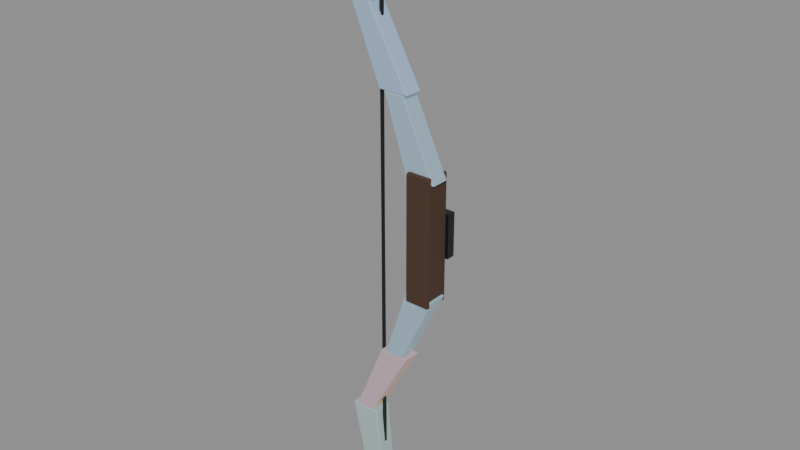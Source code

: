 # Source: crystal-weapon-bow.blend  (saved by Blender 5.0.118; exported with 4.5.12 LTS)
import bpy
from mathutils import Matrix  # noqa: F401  (used for matrix-valued properties, if any)

bpy.ops.wm.read_factory_settings(use_empty=True)
scene = bpy.context.scene
scene.name = 'Scene'

# ---- images (referenced by path relative to the original .blend; pixels are not part of the script)
import os
ASSET_DIR = os.environ.get("B2B_ASSET_DIR", "")  # directory of the original .blend (textures are referenced by path, not embedded)
HERE = os.path.dirname(os.path.abspath(__file__))  # packed textures are extracted next to this script under _unpacked/

def load_image(name, relpath, width, height, colorspace="sRGB"):
    """Load a texture the original file referenced (path relative to the .blend, or extracted next to this script)."""
    p = next((c for c in (os.path.join(HERE, relpath), os.path.join(ASSET_DIR, relpath)) if relpath and os.path.exists(c)), "")
    if p:
        img = bpy.data.images.load(p, check_existing=True)
        img.name = name
    else:  # same state as the original file: an image datablock whose file is absent (Cycles renders it pink)
        img = bpy.data.images.new(name, width, height)
        img.source = "FILE"
        img.filepath = "//" + (relpath or name)
    img.colorspace_settings.name = colorspace
    return img
img_weapon_leather = load_image('weapon-leather', '_unpacked/7c668108f2f21f0a.5a960c8f.png', 512, 512, 'sRGB')
img_weapon_blackmetal = load_image('weapon-blackmetal', '_unpacked/6d89691b755f7692.1e0d077e.png', 512, 512, 'sRGB')
img_weapon_crystal = load_image('weapon-crystal', '_unpacked/559b0693e9322b54.acdf325c.png', 512, 512, 'sRGB')
img_weapon_prismatic = load_image('weapon-prismatic', '_unpacked/cc484f63233d87f6.275cebcc.png', 512, 512, 'sRGB')
img_weapon_crystal_bright = load_image('weapon-crystal-bright', '_unpacked/53b8717b7c76bf74.536d2102.png', 512, 512, 'sRGB')

# ---- materials (node trees are filled in below, after node groups)
mat_magenheim_crystal_weapon_crystal_weapon_bow_grip_leather = bpy.data.materials.new('magenheim.crystal-weapon.crystal-weapon-bow.grip.leather')
mat_magenheim_crystal_weapon_crystal_weapon_bow_grip_leather.use_backface_culling = True
mat_magenheim_crystal_weapon_crystal_weapon_bow_blackmetal_metal = bpy.data.materials.new('magenheim.crystal-weapon.crystal-weapon-bow.blackmetal.metal')
mat_magenheim_crystal_weapon_crystal_weapon_bow_blackmetal_metal.use_backface_culling = True
mat_magenheim_crystal_weapon_crystal_weapon_bow_crystal_crystal = bpy.data.materials.new('magenheim.crystal-weapon.crystal-weapon-bow.crystal.crystal')
mat_magenheim_crystal_weapon_crystal_weapon_bow_crystal_crystal.use_backface_culling = True
mat_magenheim_crystal_weapon_crystal_weapon_bow_rainbow_4_crystal = bpy.data.materials.new('magenheim.crystal-weapon.crystal-weapon-bow.rainbow.4.crystal')
mat_magenheim_crystal_weapon_crystal_weapon_bow_rainbow_4_crystal.use_backface_culling = True
mat_magenheim_crystal_weapon_crystal_weapon_bow_rainbow_6_crystal = bpy.data.materials.new('magenheim.crystal-weapon.crystal-weapon-bow.rainbow.6.crystal')
mat_magenheim_crystal_weapon_crystal_weapon_bow_rainbow_6_crystal.use_backface_culling = True
mat_magenheim_crystal_weapon_crystal_weapon_bow_rainbow_1_crystal = bpy.data.materials.new('magenheim.crystal-weapon.crystal-weapon-bow.rainbow.1.crystal')
mat_magenheim_crystal_weapon_crystal_weapon_bow_rainbow_1_crystal.use_backface_culling = True
mat_magenheim_crystal_weapon_crystal_weapon_bow_rainbow_3_crystal = bpy.data.materials.new('magenheim.crystal-weapon.crystal-weapon-bow.rainbow.3.crystal')
mat_magenheim_crystal_weapon_crystal_weapon_bow_rainbow_3_crystal.use_backface_culling = True
mat_magenheim_crystal_weapon_crystal_weapon_bow_crystal_bright_crys = bpy.data.materials.new('magenheim.crystal-weapon.crystal-weapon-bow.crystal-bright.crys')
mat_magenheim_crystal_weapon_crystal_weapon_bow_crystal_bright_crys.use_backface_culling = True

# ---- material node trees
mat_magenheim_crystal_weapon_crystal_weapon_bow_grip_leather.use_nodes = True; mat_magenheim_crystal_weapon_crystal_weapon_bow_grip_leather.node_tree.nodes.clear()
_N = mat_magenheim_crystal_weapon_crystal_weapon_bow_grip_leather.node_tree.nodes; _L = mat_magenheim_crystal_weapon_crystal_weapon_bow_grip_leather.node_tree.links
n0 = _N.new('ShaderNodeBsdfPrincipled'); n0.name = 'Principled BSDF'; n0.location = (-200, 100)
n0.inputs[2].default_value = 0.78
n0.inputs[27].default_value = (0.0, 0.0, 0.0, 1.0)
n0.inputs[28].default_value = 1.0
n1 = _N.new('ShaderNodeOutputMaterial'); n1.name = 'Material Output'; n1.location = (200, 100)
n2 = _N.new('ShaderNodeTexImage'); n2.name = 'Image Texture'; n2.location = (0, 0)
n2.image = img_weapon_leather
_L.new(n0.outputs[0], n1.inputs[0])
_L.new(n2.outputs[0], n0.inputs[0])
n1.is_active_output = True
mat_magenheim_crystal_weapon_crystal_weapon_bow_blackmetal_metal.use_nodes = True; mat_magenheim_crystal_weapon_crystal_weapon_bow_blackmetal_metal.node_tree.nodes.clear()
_N = mat_magenheim_crystal_weapon_crystal_weapon_bow_blackmetal_metal.node_tree.nodes; _L = mat_magenheim_crystal_weapon_crystal_weapon_bow_blackmetal_metal.node_tree.links
n0 = _N.new('ShaderNodeBsdfPrincipled'); n0.name = 'Principled BSDF'; n0.location = (-200, 100)
n0.inputs[1].default_value = 0.72
n0.inputs[2].default_value = 0.34
n0.inputs[27].default_value = (0.0, 0.0, 0.0, 1.0)
n0.inputs[28].default_value = 1.0
n1 = _N.new('ShaderNodeOutputMaterial'); n1.name = 'Material Output'; n1.location = (200, 100)
n2 = _N.new('ShaderNodeTexImage'); n2.name = 'Image Texture'; n2.location = (0, 0)
n2.image = img_weapon_blackmetal
_L.new(n0.outputs[0], n1.inputs[0])
_L.new(n2.outputs[0], n0.inputs[0])
n1.is_active_output = True
mat_magenheim_crystal_weapon_crystal_weapon_bow_crystal_crystal.use_nodes = True; mat_magenheim_crystal_weapon_crystal_weapon_bow_crystal_crystal.node_tree.nodes.clear()
_N = mat_magenheim_crystal_weapon_crystal_weapon_bow_crystal_crystal.node_tree.nodes; _L = mat_magenheim_crystal_weapon_crystal_weapon_bow_crystal_crystal.node_tree.links
n0 = _N.new('ShaderNodeBsdfPrincipled'); n0.name = 'Principled BSDF'; n0.location = (-200, 100)
n0.inputs[1].default_value = 0.03
n0.inputs[2].default_value = 0.22
n0.inputs[27].default_value = (0.165, 0.258, 0.282, 1.0)
n0.inputs[28].default_value = 0.65
n1 = _N.new('ShaderNodeOutputMaterial'); n1.name = 'Material Output'; n1.location = (200, 100)
n2 = _N.new('ShaderNodeTexImage'); n2.name = 'Image Texture'; n2.location = (0, 0)
n2.image = img_weapon_crystal
_L.new(n0.outputs[0], n1.inputs[0])
_L.new(n2.outputs[0], n0.inputs[0])
n1.is_active_output = True
mat_magenheim_crystal_weapon_crystal_weapon_bow_rainbow_4_crystal.use_nodes = True; mat_magenheim_crystal_weapon_crystal_weapon_bow_rainbow_4_crystal.node_tree.nodes.clear()
_N = mat_magenheim_crystal_weapon_crystal_weapon_bow_rainbow_4_crystal.node_tree.nodes; _L = mat_magenheim_crystal_weapon_crystal_weapon_bow_rainbow_4_crystal.node_tree.links
n0 = _N.new('ShaderNodeBsdfPrincipled'); n0.name = 'Principled BSDF'; n0.location = (-200, 100)
n0.inputs[1].default_value = 0.02
n0.inputs[2].default_value = 0.22
n0.inputs[27].default_value = (0.0476, 0.2992, 0.34, 1.0)
n0.inputs[28].default_value = 0.65
n1 = _N.new('ShaderNodeOutputMaterial'); n1.name = 'Material Output'; n1.location = (200, 100)
n2 = _N.new('ShaderNodeTexImage'); n2.name = 'Image Texture'; n2.location = (0, 0)
n2.image = img_weapon_prismatic
_L.new(n0.outputs[0], n1.inputs[0])
_L.new(n2.outputs[0], n0.inputs[0])
n1.is_active_output = True
mat_magenheim_crystal_weapon_crystal_weapon_bow_rainbow_6_crystal.use_nodes = True; mat_magenheim_crystal_weapon_crystal_weapon_bow_rainbow_6_crystal.node_tree.nodes.clear()
_N = mat_magenheim_crystal_weapon_crystal_weapon_bow_rainbow_6_crystal.node_tree.nodes; _L = mat_magenheim_crystal_weapon_crystal_weapon_bow_rainbow_6_crystal.node_tree.links
n0 = _N.new('ShaderNodeBsdfPrincipled'); n0.name = 'Principled BSDF'; n0.location = (-200, 100)
n0.inputs[1].default_value = 0.02
n0.inputs[2].default_value = 0.22
n0.inputs[27].default_value = (0.2652, 0.0748, 0.34, 1.0)
n0.inputs[28].default_value = 0.65
n1 = _N.new('ShaderNodeOutputMaterial'); n1.name = 'Material Output'; n1.location = (200, 100)
n2 = _N.new('ShaderNodeTexImage'); n2.name = 'Image Texture'; n2.location = (0, 0)
n2.image = img_weapon_prismatic
_L.new(n0.outputs[0], n1.inputs[0])
_L.new(n2.outputs[0], n0.inputs[0])
n1.is_active_output = True
mat_magenheim_crystal_weapon_crystal_weapon_bow_rainbow_1_crystal.use_nodes = True; mat_magenheim_crystal_weapon_crystal_weapon_bow_rainbow_1_crystal.node_tree.nodes.clear()
_N = mat_magenheim_crystal_weapon_crystal_weapon_bow_rainbow_1_crystal.node_tree.nodes; _L = mat_magenheim_crystal_weapon_crystal_weapon_bow_rainbow_1_crystal.node_tree.links
n0 = _N.new('ShaderNodeBsdfPrincipled'); n0.name = 'Principled BSDF'; n0.location = (-200, 100)
n0.inputs[1].default_value = 0.02
n0.inputs[2].default_value = 0.22
n0.inputs[27].default_value = (0.34, 0.1904, 0.034, 1.0)
n0.inputs[28].default_value = 0.65
n1 = _N.new('ShaderNodeOutputMaterial'); n1.name = 'Material Output'; n1.location = (200, 100)
n2 = _N.new('ShaderNodeTexImage'); n2.name = 'Image Texture'; n2.location = (0, 0)
n2.image = img_weapon_prismatic
_L.new(n0.outputs[0], n1.inputs[0])
_L.new(n2.outputs[0], n0.inputs[0])
n1.is_active_output = True
mat_magenheim_crystal_weapon_crystal_weapon_bow_rainbow_3_crystal.use_nodes = True; mat_magenheim_crystal_weapon_crystal_weapon_bow_rainbow_3_crystal.node_tree.nodes.clear()
_N = mat_magenheim_crystal_weapon_crystal_weapon_bow_rainbow_3_crystal.node_tree.nodes; _L = mat_magenheim_crystal_weapon_crystal_weapon_bow_rainbow_3_crystal.node_tree.links
n0 = _N.new('ShaderNodeBsdfPrincipled'); n0.name = 'Principled BSDF'; n0.location = (-200, 100)
n0.inputs[1].default_value = 0.02
n0.inputs[2].default_value = 0.22
n0.inputs[27].default_value = (0.102, 0.323, 0.102, 1.0)
n0.inputs[28].default_value = 0.65
n1 = _N.new('ShaderNodeOutputMaterial'); n1.name = 'Material Output'; n1.location = (200, 100)
n2 = _N.new('ShaderNodeTexImage'); n2.name = 'Image Texture'; n2.location = (0, 0)
n2.image = img_weapon_prismatic
_L.new(n0.outputs[0], n1.inputs[0])
_L.new(n2.outputs[0], n0.inputs[0])
n1.is_active_output = True
mat_magenheim_crystal_weapon_crystal_weapon_bow_crystal_bright_crys.use_nodes = True; mat_magenheim_crystal_weapon_crystal_weapon_bow_crystal_bright_crys.node_tree.nodes.clear()
_N = mat_magenheim_crystal_weapon_crystal_weapon_bow_crystal_bright_crys.node_tree.nodes; _L = mat_magenheim_crystal_weapon_crystal_weapon_bow_crystal_bright_crys.node_tree.links
n0 = _N.new('ShaderNodeBsdfPrincipled'); n0.name = 'Principled BSDF'; n0.location = (-200, 100)
n0.inputs[1].default_value = 0.02
n0.inputs[2].default_value = 0.22
n0.inputs[27].default_value = (0.42, 0.485, 0.5, 1.0)
n0.inputs[28].default_value = 0.65
n1 = _N.new('ShaderNodeOutputMaterial'); n1.name = 'Material Output'; n1.location = (200, 100)
n2 = _N.new('ShaderNodeTexImage'); n2.name = 'Image Texture'; n2.location = (0, 0)
n2.image = img_weapon_crystal_bright
_L.new(n0.outputs[0], n1.inputs[0])
_L.new(n2.outputs[0], n0.inputs[0])
n1.is_active_output = True

# ---- meshes
me_riser = bpy.data.meshes.new('riser')
me_riser.from_pydata([(-0.0375, 0.0375, -0.195), (0.0375, 0.0375, -0.195), (0.0375, 0.0375, 0.195), (-0.0375, 0.0375, 0.195), (-0.0375, -0.0375, -0.195), (0.0375, -0.0375, -0.195), (0.0375, -0.0375, 0.195), (-0.0375, -0.0375, 0.195)], [], [(0, 3, 2), (0, 2, 1), (4, 5, 6), (4, 6, 7), (0, 4, 7), (0, 7, 3), (1, 2, 6), (1, 6, 5), (0, 1, 5), (0, 5, 4), (3, 7, 6), (3, 6, 2)])
_uv = me_riser.uv_layers.new(name='UVMap')
_uv.uv.foreach_set('vector', [0.005268, 0.9905, 0.005268, 0.005268, 0.1947, 0.005268, 0.005268, 0.9905, 0.1947, 0.005268, 0.1947, 0.9905, 0.3947, 0.9905, 0.2053, 0.9905, 0.2053, 0.005268, 0.3947, 0.9905, 0.2053, 0.005268, 0.3947, 0.005268, 0.5947, 0.9905, 0.4053, 0.9905, 0.4053, 0.005268, 0.5947, 0.9905, 0.4053, 0.005268, 0.5947, 0.005268, 0.6053, 0.9905, 0.6053, 0.005268, 0.7947, 0.005268, 0.6053, 0.9905, 0.7947, 0.005268, 0.7947, 0.9905, 0.9947, 0.005268, 0.9947, 0.1947, 0.8053, 0.1947, 0.9947, 0.005268, 0.8053, 0.1947, 0.8053, 0.005268, 0.9947, 0.3947, 0.8053, 0.3947, 0.8053, 0.2053, 0.9947, 0.3947, 0.8053, 0.2053, 0.9947, 0.2053])
me_riser.materials.append(mat_magenheim_crystal_weapon_crystal_weapon_bow_grip_leather)
me_riser.update()
me_grip_band = bpy.data.meshes.new('grip-band')
me_grip_band.from_pydata([(-0.045, 0.01312, -0.0675), (0.045, 0.01312, -0.0675), (0.045, 0.01312, 0.0675), (-0.045, 0.01312, 0.0675), (-0.045, -0.01312, -0.0675), (0.045, -0.01312, -0.0675), (0.045, -0.01312, 0.0675), (-0.045, -0.01312, 0.0675)], [], [(0, 3, 2), (0, 2, 1), (4, 5, 6), (4, 6, 7), (0, 4, 7), (0, 7, 3), (1, 2, 6), (1, 6, 5), (0, 1, 5), (0, 5, 4), (3, 7, 6), (3, 6, 2)])
_uv = me_grip_band.uv_layers.new(name='UVMap')
_uv.uv.foreach_set('vector', [0.004526, 0.5641, 0.004526, 0.004526, 0.3776, 0.004526, 0.004526, 0.5641, 0.3776, 0.004526, 0.3776, 0.5641, 0.7597, 0.5641, 0.3867, 0.5641, 0.3867, 0.004526, 0.7597, 0.5641, 0.3867, 0.004526, 0.7597, 0.004526, 0.8776, 0.5641, 0.7688, 0.5641, 0.7688, 0.004526, 0.8776, 0.5641, 0.7688, 0.004526, 0.8776, 0.004526, 0.8867, 0.5641, 0.8867, 0.004526, 0.9955, 0.004526, 0.8867, 0.5641, 0.9955, 0.004526, 0.9955, 0.5641, 0.1133, 0.5732, 0.1133, 0.9463, 0.004526, 0.9463, 0.1133, 0.5732, 0.004526, 0.9463, 0.004526, 0.5732, 0.2312, 0.9463, 0.1224, 0.9463, 0.1224, 0.5732, 0.2312, 0.9463, 0.1224, 0.5732, 0.2312, 0.5732])
me_grip_band.materials.append(mat_magenheim_crystal_weapon_crystal_weapon_bow_blackmetal_metal)
me_grip_band.update()
me_upper_inner_revised = bpy.data.meshes.new('upper-inner-revised')
me_upper_inner_revised.from_pydata([(-0.009637, -0.0285, -0.1125), (0.08336, -0.0285, -0.1125), (0.08336, 0.0285, -0.1125), (-0.009637, 0.0285, -0.1125), (-0.08336, -0.0285, 0.1125), (-0.02291, -0.0285, 0.1125), (-0.02291, 0.0285, 0.1125), (-0.08336, 0.0285, 0.1125)], [], [(3, 2, 1, 0), (0, 1, 5, 4), (1, 2, 6, 5), (2, 3, 7, 6), (3, 0, 4, 7), (4, 5, 6, 7)])
_uv = me_upper_inner_revised.uv_layers.new(name='UVMap')
_uv.uv.foreach_set('vector', [0.996, 0.5838, 0.996, 0.9027, 0.8005, 0.9027, 0.8005, 0.5838, 0.2924, 0.8096, 0.004049, 0.9458, 0.004049, 0.09258, 0.1915, 0.004049, 0.8005, 0.004049, 0.996, 0.004049, 0.996, 0.3685, 0.8005, 0.3685, 0.5888, 0.9458, 0.3005, 0.8096, 0.4014, 0.004049, 0.5888, 0.09258, 0.7924, 0.8159, 0.5969, 0.8159, 0.5969, 0.004049, 0.7924, 0.004049, 0.8005, 0.5758, 0.8005, 0.3685, 0.996, 0.3685, 0.996, 0.5758])
me_upper_inner_revised.materials.append(mat_magenheim_crystal_weapon_crystal_weapon_bow_crystal_crystal)
me_upper_inner_revised.update()
me_upper_mid_revised = bpy.data.meshes.new('upper-mid-revised')
me_upper_mid_revised.from_pydata([(0.001612, -0.0285, -0.1163), (0.09461, -0.0285, -0.1163), (0.09461, 0.0285, -0.1163), (0.001612, 0.0285, -0.1163), (-0.09461, -0.0285, 0.1163), (-0.03416, -0.0285, 0.1163), (-0.03416, 0.0285, 0.1163), (-0.09461, 0.0285, 0.1163)], [], [(3, 2, 1, 0), (0, 1, 5, 4), (1, 2, 6, 5), (2, 3, 7, 6), (3, 0, 4, 7), (4, 5, 6, 7)])
_uv = me_upper_mid_revised.uv_layers.new(name='UVMap')
_uv.uv.foreach_set('vector', [0.9587, 0.6483, 0.9587, 0.9609, 0.7671, 0.9609, 0.7671, 0.6483, 0.5592, 0.8445, 0.2857, 0.9959, 0.2857, 0.1025, 0.4634, 0.004076, 0.7671, 0.004076, 0.9587, 0.004076, 0.9587, 0.4369, 0.7671, 0.4369, 0.2775, 0.9959, 0.004076, 0.8445, 0.09979, 0.004076, 0.2775, 0.1025, 0.7589, 0.8499, 0.5673, 0.8499, 0.5673, 0.004076, 0.7589, 0.004076, 0.7671, 0.6401, 0.7671, 0.4369, 0.9587, 0.4369, 0.9587, 0.6401])
me_upper_mid_revised.materials.append(mat_magenheim_crystal_weapon_crystal_weapon_bow_rainbow_4_crystal)
me_upper_mid_revised.update()
me_upper_outer_revised = bpy.data.meshes.new('upper-outer-revised')
me_upper_outer_revised.from_pydata([(-0.05711, -0.0285, -0.1237), (0.03589, -0.0285, -0.1237), (0.03589, 0.0285, -0.1237), (-0.05711, 0.0285, -0.1237), (-0.003338, -0.0285, 0.1237), (0.05711, -0.0285, 0.1237), (0.05711, 0.0285, 0.1237), (-0.003338, 0.0285, 0.1237)], [], [(3, 2, 1, 0), (0, 1, 5, 4), (1, 2, 6, 5), (2, 3, 7, 6), (3, 0, 4, 7), (4, 5, 6, 7)])
_uv = me_upper_outer_revised.uv_layers.new(name='UVMap')
_uv.uv.foreach_set('vector', [0.8904, 0.7279, 0.8904, 0.9961, 0.7261, 0.9961, 0.7261, 0.7279, 0.2711, 0.743, 0.003915, 0.7201, 0.003915, 0.003915, 0.1776, 0.01881, 0.8904, 0.7201, 0.7261, 0.7201, 0.7261, 0.003915, 0.8904, 0.003915, 0.5461, 0.7201, 0.2789, 0.743, 0.3724, 0.01881, 0.5461, 0.003915, 0.7182, 0.7342, 0.5539, 0.7342, 0.5539, 0.003915, 0.7182, 0.003915, 0.5539, 0.9163, 0.5539, 0.742, 0.7182, 0.742, 0.7182, 0.9163])
me_upper_outer_revised.materials.append(mat_magenheim_crystal_weapon_crystal_weapon_bow_rainbow_6_crystal)
me_upper_outer_revised.update()
me_lower_inner_revised = bpy.data.meshes.new('lower-inner-revised')
me_lower_inner_revised.from_pydata([(-0.009637, -0.0285, 0.1125), (0.08336, -0.0285, 0.1125), (0.08336, 0.0285, 0.1125), (-0.009637, 0.0285, 0.1125), (-0.08336, -0.0285, -0.1125), (-0.02291, -0.0285, -0.1125), (-0.02291, 0.0285, -0.1125), (-0.08336, 0.0285, -0.1125)], [], [(3, 0, 1, 2), (0, 4, 5, 1), (1, 5, 6, 2), (2, 6, 7, 3), (3, 7, 4, 0), (4, 7, 6, 5)])
_uv = me_lower_inner_revised.uv_layers.new(name='UVMap')
_uv.uv.foreach_set('vector', [0.996, 0.9027, 0.8005, 0.9027, 0.8005, 0.5838, 0.996, 0.5838, 0.2924, 0.1402, 0.1915, 0.9458, 0.004049, 0.8573, 0.004049, 0.004049, 0.8005, 0.5758, 0.8005, 0.2113, 0.996, 0.2113, 0.996, 0.5758, 0.5888, 0.004049, 0.5888, 0.8573, 0.4014, 0.9458, 0.3005, 0.1402, 0.7924, 0.004049, 0.7924, 0.8159, 0.5969, 0.8159, 0.5969, 0.004049, 0.8005, 0.004049, 0.996, 0.004049, 0.996, 0.2113, 0.8005, 0.2113])
me_lower_inner_revised.materials.append(mat_magenheim_crystal_weapon_crystal_weapon_bow_crystal_crystal)
me_lower_inner_revised.update()
me_lower_mid_revised = bpy.data.meshes.new('lower-mid-revised')
me_lower_mid_revised.from_pydata([(0.001613, -0.0285, 0.1163), (0.09461, -0.0285, 0.1163), (0.09461, 0.0285, 0.1163), (0.001613, 0.0285, 0.1163), (-0.09461, -0.0285, -0.1163), (-0.03416, -0.0285, -0.1163), (-0.03416, 0.0285, -0.1163), (-0.09461, 0.0285, -0.1163)], [], [(3, 0, 1, 2), (0, 4, 5, 1), (1, 5, 6, 2), (2, 6, 7, 3), (3, 7, 4, 0), (4, 7, 6, 5)])
_uv = me_lower_mid_revised.uv_layers.new(name='UVMap')
_uv.uv.foreach_set('vector', [0.9587, 0.9609, 0.7671, 0.9609, 0.7671, 0.6483, 0.9587, 0.6483, 0.2775, 0.1555, 0.1818, 0.9959, 0.004076, 0.8975, 0.004076, 0.004076, 0.7671, 0.6401, 0.7671, 0.2073, 0.9587, 0.2073, 0.9587, 0.6401, 0.5592, 0.004076, 0.5592, 0.8975, 0.3814, 0.9959, 0.2857, 0.1555, 0.7589, 0.004076, 0.7589, 0.8499, 0.5673, 0.8499, 0.5673, 0.004076, 0.7671, 0.004076, 0.9587, 0.004076, 0.9587, 0.2073, 0.7671, 0.2073])
me_lower_mid_revised.materials.append(mat_magenheim_crystal_weapon_crystal_weapon_bow_rainbow_1_crystal)
me_lower_mid_revised.update()
me_lower_outer_revised = bpy.data.meshes.new('lower-outer-revised')
me_lower_outer_revised.from_pydata([(-0.05711, -0.0285, 0.1237), (0.03589, -0.0285, 0.1237), (0.03589, 0.0285, 0.1237), (-0.05711, 0.0285, 0.1237), (-0.003337, -0.0285, -0.1237), (0.05711, -0.0285, -0.1237), (0.05711, 0.0285, -0.1237), (-0.003337, 0.0285, -0.1237)], [], [(3, 0, 1, 2), (0, 4, 5, 1), (1, 5, 6, 2), (2, 6, 7, 3), (3, 7, 4, 0), (4, 7, 6, 5)])
_uv = me_lower_outer_revised.uv_layers.new(name='UVMap')
_uv.uv.foreach_set('vector', [0.8904, 0.9961, 0.7261, 0.9961, 0.7261, 0.7279, 0.8904, 0.7279, 0.2711, 0.003915, 0.1776, 0.7281, 0.003915, 0.743, 0.003915, 0.02683, 0.8904, 0.003915, 0.8904, 0.7201, 0.7261, 0.7201, 0.7261, 0.003915, 0.5461, 0.02683, 0.5461, 0.743, 0.3724, 0.7281, 0.2789, 0.003915, 0.7182, 0.003915, 0.7182, 0.7342, 0.5539, 0.7342, 0.5539, 0.003915, 0.5539, 0.742, 0.7182, 0.742, 0.7182, 0.9163, 0.5539, 0.9163])
me_lower_outer_revised.materials.append(mat_magenheim_crystal_weapon_crystal_weapon_bow_rainbow_3_crystal)
me_lower_outer_revised.update()
me_upper_cap_revised = bpy.data.meshes.new('upper-cap-revised')
me_upper_cap_revised.from_pydata([(-0.03287, -0.03375, -0.0225), (0.02863, -0.03375, -0.0225), (0.02863, 0.03375, -0.0225), (-0.03287, 0.03375, -0.0225), (-0.007106, -0.03375, 0.0225), (0.03287, -0.03375, 0.0225), (0.03287, 0.03375, 0.0225), (-0.007106, 0.03375, 0.0225)], [], [(3, 2, 1, 0), (0, 1, 5, 4), (1, 2, 6, 5), (2, 3, 7, 6), (3, 0, 4, 7), (4, 5, 6, 7)])
_uv = me_upper_cap_revised.uv_layers.new(name='UVMap')
_uv.uv.foreach_set('vector', [0.9299, 0.4908, 0.4866, 0.4908, 0.4866, 0.004253, 0.9299, 0.004253, 0.6629, 0.4993, 0.6629, 0.9426, 0.3385, 0.9731, 0.3385, 0.685, 0.33, 0.4993, 0.33, 0.9858, 0.004253, 0.9858, 0.004253, 0.4993, 0.9957, 0.5298, 0.9957, 0.9731, 0.6714, 0.7874, 0.6714, 0.4993, 0.004253, 0.4908, 0.004253, 0.004253, 0.1899, 0.004253, 0.1899, 0.4908, 0.1899, 0.004253, 0.4781, 0.004253, 0.4781, 0.4908, 0.1899, 0.4908])
me_upper_cap_revised.materials.append(mat_magenheim_crystal_weapon_crystal_weapon_bow_crystal_bright_crys)
me_upper_cap_revised.update()
me_lower_cap_revised = bpy.data.meshes.new('lower-cap-revised')
me_lower_cap_revised.from_pydata([(-0.03287, -0.03375, 0.0225), (0.02863, -0.03375, 0.0225), (0.02863, 0.03375, 0.0225), (-0.03287, 0.03375, 0.0225), (-0.007106, -0.03375, -0.0225), (0.03287, -0.03375, -0.0225), (0.03287, 0.03375, -0.0225), (-0.007106, 0.03375, -0.0225)], [], [(3, 0, 1, 2), (0, 4, 5, 1), (1, 5, 6, 2), (2, 6, 7, 3), (3, 7, 4, 0), (4, 7, 6, 5)])
_uv = me_lower_cap_revised.uv_layers.new(name='UVMap')
_uv.uv.foreach_set('vector', [0.4866, 0.4908, 0.4866, 0.004253, 0.9299, 0.004253, 0.9299, 0.4908, 0.3385, 0.4993, 0.6629, 0.685, 0.6629, 0.9731, 0.3385, 0.9426, 0.004253, 0.4993, 0.33, 0.4993, 0.33, 0.9858, 0.004253, 0.9858, 0.6714, 0.5298, 0.9957, 0.4993, 0.9957, 0.7874, 0.6714, 0.9731, 0.4781, 0.4908, 0.2924, 0.4908, 0.2924, 0.004253, 0.4781, 0.004253, 0.2924, 0.004253, 0.2924, 0.4908, 0.004253, 0.4908, 0.004253, 0.004253])
me_lower_cap_revised.materials.append(mat_magenheim_crystal_weapon_crystal_weapon_bow_crystal_bright_crys)
me_lower_cap_revised.update()
me_string_upper_revised = bpy.data.meshes.new('string-upper-revised')
me_string_upper_revised.from_pydata([(-0.0045, -0.0045, 0.4613), (0.0045, -0.0045, 0.4613), (0.0045, 0.0045, 0.4613), (-0.0045, 0.0045, 0.4613), (-0.002925, -0.0045, -0.4613), (0.002925, -0.0045, -0.4613), (0.002925, 0.0045, -0.4613), (-0.002925, 0.0045, -0.4613)], [], [(3, 0, 1, 2), (0, 4, 5, 1), (1, 5, 6, 2), (2, 6, 7, 3), (3, 7, 4, 0), (4, 7, 6, 5)])
_uv = me_string_upper_revised.uv_layers.new(name='UVMap')
_uv.uv.foreach_set('vector', [0.05612, 0.01056, 0.04638, 0.01056, 0.04638, 0.0008241, 0.05612, 0.0008241, 0.03334, 0.000824, 0.03164, 0.9992, 0.0253, 0.9992, 0.0236, 0.000824, 0.01056, 0.000824, 0.01056, 0.9992, 0.0008241, 0.9992, 0.0008241, 0.000824, 0.04473, 0.000824, 0.04302, 0.9992, 0.03669, 0.9992, 0.03499, 0.000824, 0.02195, 0.000824, 0.02195, 0.9992, 0.01221, 0.9992, 0.01221, 0.000824, 0.05271, 0.01221, 0.05271, 0.02195, 0.04638, 0.02195, 0.04638, 0.01221])
me_string_upper_revised.materials.append(mat_magenheim_crystal_weapon_crystal_weapon_bow_blackmetal_metal)
me_string_upper_revised.update()
me_string_lower_revised = bpy.data.meshes.new('string-lower-revised')
me_string_lower_revised.from_pydata([(-0.0045, -0.0045, -0.4613), (0.0045, -0.0045, -0.4613), (0.0045, 0.0045, -0.4613), (-0.0045, 0.0045, -0.4613), (-0.002925, -0.0045, 0.4613), (0.002925, -0.0045, 0.4613), (0.002925, 0.0045, 0.4613), (-0.002925, 0.0045, 0.4613)], [], [(3, 2, 1, 0), (0, 1, 5, 4), (1, 2, 6, 5), (2, 3, 7, 6), (3, 0, 4, 7), (4, 5, 6, 7)])
_uv = me_string_lower_revised.uv_layers.new(name='UVMap')
_uv.uv.foreach_set('vector', [0.05612, 0.0008241, 0.05612, 0.01056, 0.04638, 0.01056, 0.04638, 0.0008241, 0.03334, 0.9992, 0.0236, 0.9992, 0.0253, 0.000824, 0.03164, 0.000824, 0.01056, 0.9992, 0.0008241, 0.9992, 0.0008241, 0.000824, 0.01056, 0.000824, 0.04473, 0.9992, 0.03499, 0.9992, 0.03669, 0.000824, 0.04302, 0.000824, 0.02195, 0.9992, 0.01221, 0.9992, 0.01221, 0.000824, 0.02195, 0.000824, 0.04638, 0.01221, 0.05271, 0.01221, 0.05271, 0.02195, 0.04638, 0.02195])
me_string_lower_revised.materials.append(mat_magenheim_crystal_weapon_crystal_weapon_bow_blackmetal_metal)
me_string_lower_revised.update()

# ---- objects
ob_riser = bpy.data.objects.new('riser', me_riser)
ob_grip_band = bpy.data.objects.new('grip-band', me_grip_band)
ob_upper_inner = bpy.data.objects.new('upper-inner', me_upper_inner_revised)
ob_upper_mid = bpy.data.objects.new('upper-mid', me_upper_mid_revised)
ob_upper_outer = bpy.data.objects.new('upper-outer', me_upper_outer_revised)
ob_lower_inner = bpy.data.objects.new('lower-inner', me_lower_inner_revised)
ob_lower_mid = bpy.data.objects.new('lower-mid', me_lower_mid_revised)
ob_lower_outer = bpy.data.objects.new('lower-outer', me_lower_outer_revised)
ob_upper_cap = bpy.data.objects.new('upper-cap', me_upper_cap_revised)
ob_lower_cap = bpy.data.objects.new('lower-cap', me_lower_cap_revised)
ob_string_upper = bpy.data.objects.new('string-upper', me_string_upper_revised)
ob_string_lower = bpy.data.objects.new('string-lower', me_string_lower_revised)

# ---- transforms, parenting, visibility, modifiers, constraints
ob_riser.location = (0.0, 0.0, 0.0)
_m = ob_riser.modifiers.new('Crafted edge chamfer', 'BEVEL')
_m.width = 0.0045
_m.width_pct = 0.0045
_m.segments = 2
_m.angle_limit = 0.4538
ob_grip_band.location = (0.0, 0.0525, 0.0)
_m = ob_grip_band.modifiers.new('Crafted edge chamfer', 'BEVEL')
_m.width = 0.001575
_m.width_pct = 0.001575
_m.segments = 2
_m.angle_limit = 0.4538
ob_upper_inner.location = (-0.03686, 0.0, 0.285)
_m = ob_upper_inner.modifiers.new('Crafted edge chamfer', 'BEVEL')
_m.width = 0.00342
_m.width_pct = 0.00342
_m.segments = 2
_m.angle_limit = 0.4538
ob_upper_mid.location = (-0.1381, 0.0, 0.5137)
_m = ob_upper_mid.modifiers.new('Crafted edge chamfer', 'BEVEL')
_m.width = 0.00342
_m.width_pct = 0.00342
_m.segments = 2
_m.angle_limit = 0.4538
ob_upper_outer.location = (-0.1919, 0.0, 0.7537)
_m = ob_upper_outer.modifiers.new('Crafted edge chamfer', 'BEVEL')
_m.width = 0.00342
_m.width_pct = 0.00342
_m.segments = 2
_m.angle_limit = 0.4538
ob_lower_inner.location = (-0.03686, 0.0, -0.285)
_m = ob_lower_inner.modifiers.new('Crafted edge chamfer', 'BEVEL')
_m.width = 0.00342
_m.width_pct = 0.00342
_m.segments = 2
_m.angle_limit = 0.4538
ob_lower_mid.location = (-0.1381, 0.0, -0.5137)
_m = ob_lower_mid.modifiers.new('Crafted edge chamfer', 'BEVEL')
_m.width = 0.00342
_m.width_pct = 0.00342
_m.segments = 2
_m.angle_limit = 0.4538
ob_lower_outer.location = (-0.1919, 0.0, -0.7537)
_m = ob_lower_outer.modifiers.new('Crafted edge chamfer', 'BEVEL')
_m.width = 0.00342
_m.width_pct = 0.00342
_m.segments = 2
_m.angle_limit = 0.4538
ob_upper_cap.location = (-0.1629, -1.397e-09, 0.9)
_m = ob_upper_cap.modifiers.new('Crafted edge chamfer', 'BEVEL')
_m.width = 0.0027
_m.width_pct = 0.0027
_m.segments = 2
_m.angle_limit = 0.4538
ob_lower_cap.location = (-0.1629, -1.397e-09, -0.9)
_m = ob_lower_cap.modifiers.new('Crafted edge chamfer', 'BEVEL')
_m.width = 0.0027
_m.width_pct = 0.0027
_m.segments = 2
_m.angle_limit = 0.4538
ob_string_upper.location = (-0.15, 0.0, 0.4613)
_m = ob_string_upper.modifiers.new('Crafted edge chamfer', 'BEVEL')
_m.width = 0.00054
_m.width_pct = 0.00054
_m.segments = 2
_m.angle_limit = 0.4538
ob_string_lower.location = (-0.15, 0.0, -0.4613)
_m = ob_string_lower.modifiers.new('Crafted edge chamfer', 'BEVEL')
_m.width = 0.00054
_m.width_pct = 0.00054
_m.segments = 2
_m.angle_limit = 0.4538

# ---- collection membership
scene.collection.objects.link(ob_riser)
scene.collection.objects.link(ob_grip_band)
scene.collection.objects.link(ob_upper_inner)
scene.collection.objects.link(ob_upper_mid)
scene.collection.objects.link(ob_upper_outer)
scene.collection.objects.link(ob_lower_inner)
scene.collection.objects.link(ob_lower_mid)
scene.collection.objects.link(ob_lower_outer)
scene.collection.objects.link(ob_upper_cap)
scene.collection.objects.link(ob_lower_cap)
scene.collection.objects.link(ob_string_upper)
scene.collection.objects.link(ob_string_lower)

# ---- scene / render settings (as saved in the file)
scene.frame_start = 1; scene.frame_end = 250; scene.frame_set(1)
scene.render.engine = 'BLENDER_EEVEE_NEXT'
scene.render.bake_bias = 0.0
scene.render.bake_samples = 0
scene.cycles.sampling_pattern = 'TABULATED_SOBOL'
scene.eevee.use_volume_custom_range = False
bpy.context.view_layer.update()

# ---- added for rendering (the .blend has no active camera and no usable light): camera, sun + grey world if the file has none
cam_auto = bpy.data.cameras.new('AutoCamera')
cam_auto.lens = 50.0
cam_auto.sensor_width = 36.0
cam_auto.clip_end = 1000.0
ob_auto_camera = bpy.data.objects.new('AutoCamera', cam_auto)
scene.collection.objects.link(ob_auto_camera)
ob_auto_camera.location = (1.62958, -2.06329, 1.3849)
ob_auto_camera.rotation_euler = (1.09748, -7.21219e-08, 0.694738)
scene.camera = ob_auto_camera
light_auto_sun = bpy.data.lights.new('AutoSun', 'SUN')
light_auto_sun.energy = 3.0
light_auto_sun.angle = 0.0523599
ob_auto_sun = bpy.data.objects.new('AutoSun', light_auto_sun)
scene.collection.objects.link(ob_auto_sun)
ob_auto_sun.rotation_euler = (0.872665, 0.174533, 0.523599)
if scene.world is None:
    world_auto = bpy.data.worlds.new('AutoWorld')
    world_auto.color = (0.3, 0.3, 0.3)
    scene.world = world_auto
bpy.context.view_layer.update()
